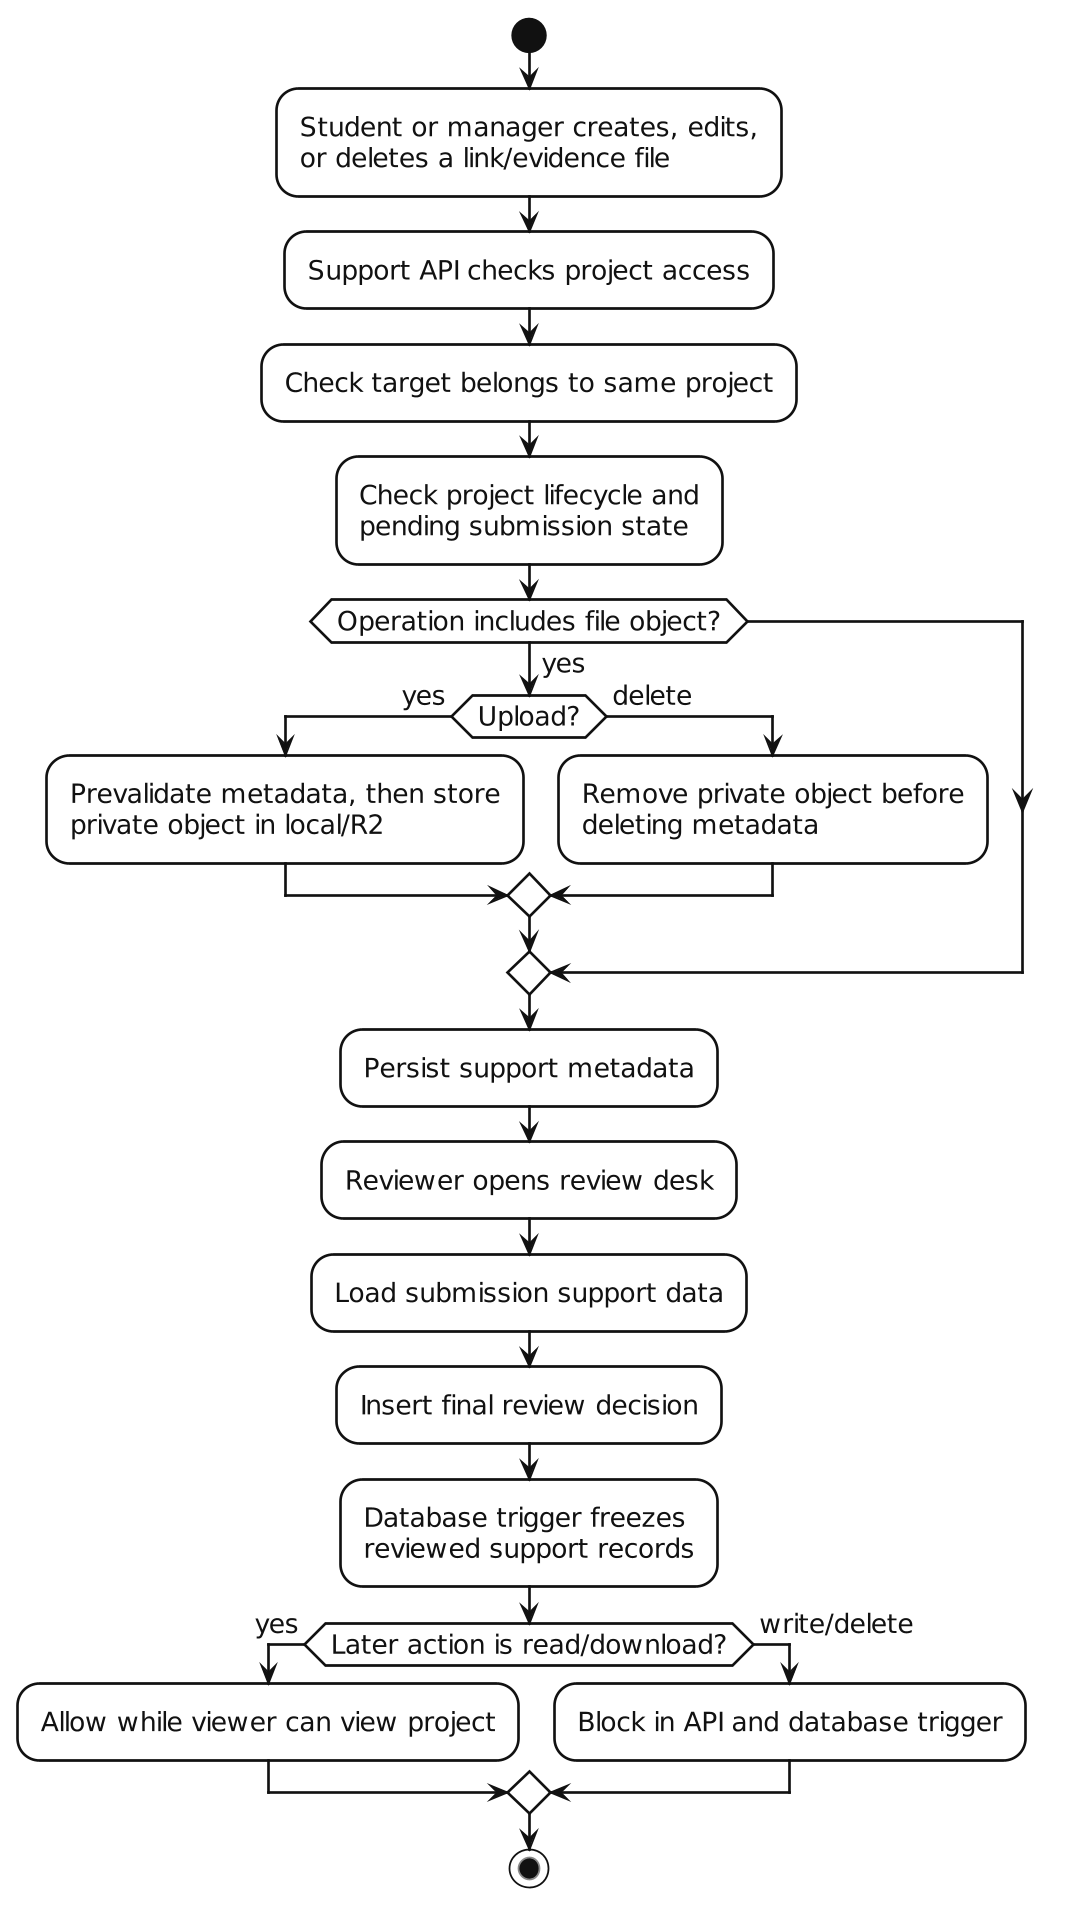

The diagram above was rendered by PlantUML. Its source (embedded in the PNG):
@startuml
skinparam backgroundColor white
skinparam monochrome true
skinparam shadowing false
skinparam dpi 170
skinparam defaultFontName "DejaVu Sans"
skinparam defaultFontSize 15
skinparam defaultFontColor #111111
skinparam classAttributeIconSize 0
skinparam ArrowColor #111111
skinparam ArrowThickness 1
skinparam LineColor #111111
skinparam maxMessageSize 80
skinparam RoundCorner 0
skinparam Padding 3
skinparam Nodesep 34
skinparam Ranksep 40
skinparam componentStyle rectangle
skinparam linetype polyline
skinparam ParticipantPadding 170
skinparam BoxPadding 8

skinparam package {
  BorderColor #111111
  BackgroundColor #FFFFFF
  FontColor #111111
  FontStyle bold
}

skinparam rectangle {
  BorderColor #111111
  BackgroundColor #FFFFFF
  FontColor #111111
}

skinparam component {
  BorderColor #111111
  BackgroundColor #FFFFFF
  FontColor #111111
}

skinparam class {
  BorderColor #111111
  BackgroundColor #FFFFFF
  FontColor #111111
  AttributeFontColor #111111
  StereotypeFontColor #111111
}

skinparam database {
  BorderColor #111111
  BackgroundColor #FFFFFF
  FontColor #111111
}

skinparam usecase {
  BorderColor #111111
  BackgroundColor #FFFFFF
  FontColor #111111
}

skinparam actor {
  BorderColor #111111
  BackgroundColor #FFFFFF
  FontColor #111111
}

skinparam note {
  BorderColor #111111
  BackgroundColor #FFFFFF
  FontColor #111111
}

skinparam sequence {
  ArrowColor #111111
  LifeLineBorderColor #111111
  LifeLineBackgroundColor #FFFFFF
  ParticipantBorderColor #111111
  ParticipantBackgroundColor #FFFFFF
  ParticipantFontColor #111111
  ActorBorderColor #111111
  ActorBackgroundColor #FFFFFF
  ActorFontColor #111111
  DatabaseBorderColor #111111
  DatabaseBackgroundColor #FFFFFF
  DatabaseFontColor #111111
}

skinparam state {
  BorderColor #111111
  BackgroundColor #FFFFFF
  FontColor #111111
  StartColor #111111
  EndColor #111111
}

skinparam activity {
  BorderColor #111111
  BackgroundColor #FFFFFF
  FontColor #111111
  DiamondBorderColor #111111
  DiamondBackgroundColor #FFFFFF
  StartColor #111111
  EndColor #111111
}

start
:Student or manager creates, edits,\nor deletes a link/evidence file;
:Support API checks project access;
:Check target belongs to same project;
:Check project lifecycle and\npending submission state;
if (Operation includes file object?) then (yes)
  if (Upload?) then (yes)
    :Prevalidate metadata, then store\nprivate object in local/R2;
  else (delete)
    :Remove private object before\ndeleting metadata;
  endif
endif
:Persist support metadata;
:Reviewer opens review desk;
:Load submission support data;
:Insert final review decision;
:Database trigger freezes\nreviewed support records;
if (Later action is read/download?) then (yes)
  :Allow while viewer can view project;
else (write/delete)
  :Block in API and database trigger;
endif
stop
@enduml